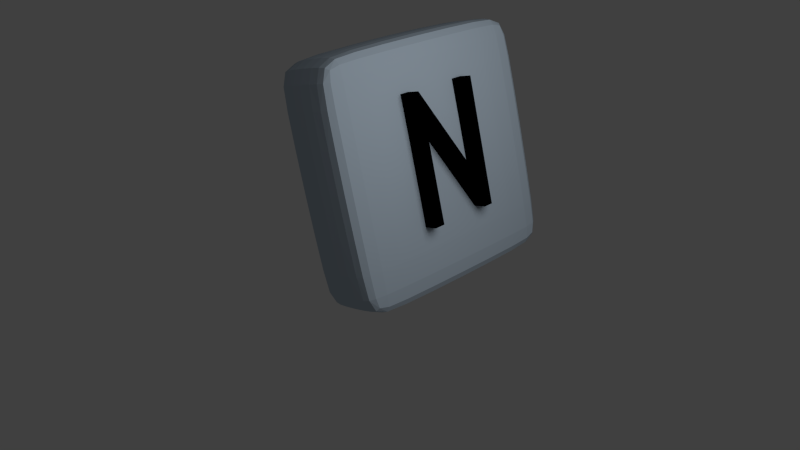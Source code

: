 # Source: N.blend  (saved by Blender 2.61.0; exported with 4.5.12 LTS)
import bpy
from mathutils import Matrix  # noqa: F401  (used for matrix-valued properties, if any)

bpy.ops.wm.read_factory_settings(use_empty=True)
scene = bpy.context.scene
scene.name = 'Scene'

# ---- collections
col_collection_1 = bpy.data.collections.new('Collection 1'); scene.collection.children.link(col_collection_1)

# ---- materials (node trees are filled in below, after node groups)
mat_material_001 = bpy.data.materials.new('Material.001')
mat_material_001.alpha_threshold = 0.0
mat_material_001.use_transparent_shadow = False
mat_material_001.diffuse_color = (0.0, 0.0, 0.0, 1.0)
mat_material_001.roughness = 0.5
mat_material_001.line_color = (0.0, 0.0, 0.0, 1.0)
mat_material = bpy.data.materials.new('Material')
mat_material.alpha_threshold = 0.0
mat_material.use_transparent_shadow = False
mat_material.diffuse_color = (0.5, 0.6, 0.7, 1.0)
mat_material.roughness = 0.5
mat_material.line_color = (0.0, 0.0, 0.0, 1.0)

# ---- material node trees

# ---- world
world_world = bpy.data.worlds.new('World'); scene.world = world_world
world_world.color = (0.05088, 0.05088, 0.05088)
world_world.use_sun_shadow = False
world_world.sun_shadow_jitter_overblur = 0.0
world_world.cycles.sampling_method = 'MANUAL'
world_world.cycles.sample_map_resolution = 256

# ---- cameras
cam_camera = bpy.data.cameras.new('Camera')
cam_camera.clip_end = 100.0
cam_camera.lens = 35.0
cam_camera.sensor_width = 32.0
cam_camera.sensor_height = 18.0
cam_camera.ortho_scale = 7.314
cam_camera.dof.focus_distance = 0.0
cam_camera.dof.aperture_fstop = 128.0

# ---- lights
light_lamp = bpy.data.lights.new('Lamp', 'POINT')
light_lamp.transmission_factor = 0.0
light_lamp.cutoff_distance = 30.0
light_lamp.energy = 100.0
light_lamp.shadow_buffer_clip_start = 1.001
light_lamp.shadow_soft_size = 1.0
light_lamp.shadow_maximum_resolution = 0.006
light_lamp.use_absolute_resolution = True
light_lamp.cycles.use_multiple_importance_sampling = False

# ---- meshes
me_cube = bpy.data.meshes.new('Cube')
me_cube.from_pydata([(0.906, 0.906, -1.0), (0.906, -0.906, -1.0), (-0.906, -0.906, -1.0), (-0.906, 0.906, -1.0), (0.906, 0.906, 1.0), (-0.906, 0.906, 1.0), (-0.906, -0.906, 1.0), (0.906, -0.906, 1.0), (1.0, 0.906, -0.906), (1.0, 0.906, 0.906), (1.0, -0.906, 0.906), (1.0, -0.906, -0.906), (0.906, -1.0, -0.906), (0.906, -1.0, 0.906), (-0.906, -1.0, 0.906), (-0.906, -1.0, -0.906), (-1.0, -0.906, -0.906), (-1.0, -0.906, 0.906), (-1.0, 0.906, 0.906), (-1.0, 0.906, -0.906), (0.906, 1.0, 0.906), (0.906, 1.0, -0.906), (-0.906, 1.0, -0.906), (-0.906, 1.0, 0.906)], [], [(0, 1, 2, 3), (6, 7, 4, 5), (10, 11, 8, 9), (14, 15, 12, 13), (18, 19, 16, 17), (22, 23, 20, 21), (0, 8, 11, 1), (15, 2, 1, 12), (21, 0, 3, 22), (19, 3, 2, 16), (23, 5, 4, 20), (5, 18, 17, 6), (7, 10, 9, 4), (6, 14, 13, 7), (20, 9, 8, 21), (10, 13, 12, 11), (14, 17, 16, 15), (18, 23, 22, 19), (0, 21, 8), (1, 11, 12), (2, 15, 16), (3, 19, 22), (4, 9, 20), (7, 13, 10), (6, 17, 14), (5, 23, 18)])
me_cube.materials.append(mat_material)
me_cube.use_remesh_preserve_volume = False
me_cube.use_remesh_preserve_attributes = False
me_cube.use_mirror_vertex_groups = False
me_cube.update()

# ---- curves / text
txt_w_001 = bpy.data.curves.new('W.001', 'FONT')
txt_w_001.dimensions = '2D'
txt_w_001.body = 'N'
txt_w_001.materials.append(mat_material_001)
txt_w_001.use_path_clamp = True
txt_w_001.bevel_resolution = 0
txt_w_001.extrude = 0.06

# ---- objects
ob_w = bpy.data.objects.new('W', txt_w_001)
ob_cube = bpy.data.objects.new('Cube', me_cube)
ob_lamp = bpy.data.objects.new('Lamp', light_lamp)
ob_camera = bpy.data.objects.new('Camera', cam_camera)

# ---- transforms, parenting, visibility, modifiers, constraints
ob_w.location = (5.389, -2.396, 2.654)
ob_w.rotation_euler = (1.309, 3.892e-09, 1.571)
ob_w.scale = (1.0, 1.5, 2.0)
ob_w.color = (0.0, 1.0, 0.01031, 1.0)
ob_w.lineart.crease_threshold = 0.0
ob_cube.location = (5.0, -2.0, 3.0)
ob_cube.rotation_euler = (3.892e-09, -0.2618, 0.0)
ob_cube.scale = (0.3, 1.0, 1.0)
ob_cube.lock_rotations_4d = False
ob_cube.empty_display_type = 'ARROWS'
ob_cube.lineart.crease_threshold = 0.0
_m = ob_cube.modifiers.new('Subsurf', 'SUBSURF')
_m.uv_smooth = 'PRESERVE_CORNERS'
_m.quality = 2
_m.levels = 5
_m.show_only_control_edges = False
ob_lamp.location = (7.413, -2.303, 4.797)
ob_lamp.rotation_euler = (0.6503, 0.05522, 1.866)
ob_lamp.lock_rotations_4d = False
ob_lamp.empty_display_type = 'ARROWS'
ob_lamp.color = (0.0, 0.0, 0.0, 0.0)
ob_lamp.lineart.crease_threshold = 0.0
ob_camera.location = (9.6, -6.508, 5.629)
ob_camera.rotation_euler = (1.109, 0.01082, 0.8149)
ob_camera.lock_rotations_4d = False
ob_camera.empty_display_type = 'ARROWS'
ob_camera.color = (0.0, 0.0, 0.0, 0.0)
ob_camera.display_type = 'WIRE'
ob_camera.lineart.crease_threshold = 0.0

# ---- collection membership
col_collection_1.objects.link(ob_w)
col_collection_1.objects.link(ob_cube)
col_collection_1.objects.link(ob_lamp)
col_collection_1.objects.link(ob_camera)

# ---- scene / render settings (as saved in the file)
scene.camera = ob_camera
scene.frame_start = 1; scene.frame_end = 250; scene.frame_set(-38)
scene.render.engine = 'BLENDER_EEVEE_NEXT'
scene.render.image_settings.color_mode = 'RGB'
scene.render.image_settings.compression = 90
scene.render.resolution_percentage = 50
scene.render.dither_intensity = 0.0
scene.render.bake_margin = 2
scene.render.bake_bias = 0.0
scene.cycles.use_denoising = False
scene.cycles.samples = 10
scene.cycles.sampling_pattern = 'TABULATED_SOBOL'
scene.cycles.light_sampling_threshold = 0.0
scene.cycles.use_adaptive_sampling = False
scene.cycles.use_light_tree = False
scene.cycles.blur_glossy = 0.0
scene.cycles.volume_bounces = 1
scene.cycles.pixel_filter_type = 'GAUSSIAN'
scene.cycles.sample_clamp_indirect = 0.0
scene.view_settings.view_transform = 'Standard'
bpy.context.view_layer.update()
